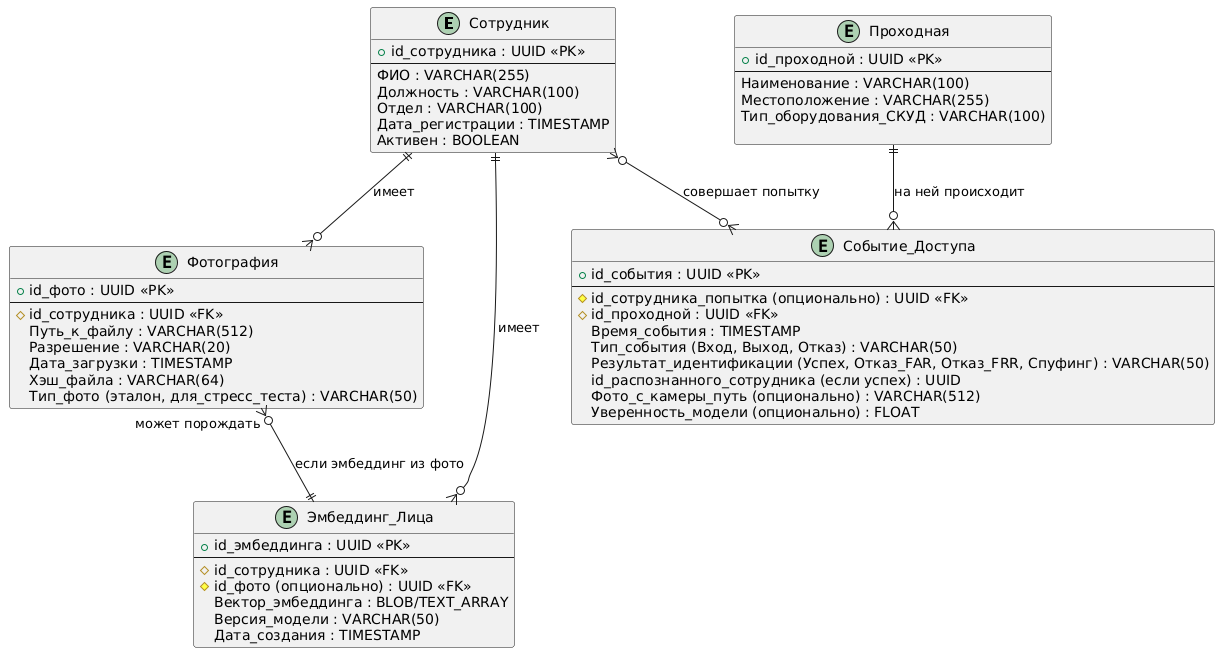

The diagram above was rendered by PlantUML. Its source (embedded in the PNG):
@startuml
entity "Сотрудник" as Employee {
  + id_сотрудника : UUID <<PK>>
  --
  ФИО : VARCHAR(255)
  Должность : VARCHAR(100)
  Отдел : VARCHAR(100)
  Дата_регистрации : TIMESTAMP
  Активен : BOOLEAN
}

entity "Фотография" as Photo {
  + id_фото : UUID <<PK>>
  --
  # id_сотрудника : UUID <<FK>>
  Путь_к_файлу : VARCHAR(512)
  Разрешение : VARCHAR(20)
  Дата_загрузки : TIMESTAMP
  Хэш_файла : VARCHAR(64)
  Тип_фото (эталон, для_стресс_теста) : VARCHAR(50)
}

entity "Эмбеддинг_Лица" as FaceEmbedding {
  + id_эмбеддинга : UUID <<PK>>
  --
  # id_сотрудника : UUID <<FK>>
  # id_фото (опционально) : UUID <<FK>>
  Вектор_эмбеддинга : BLOB/TEXT_ARRAY
  Версия_модели : VARCHAR(50)
  Дата_создания : TIMESTAMP
}

entity "Событие_Доступа" as AccessEvent {
  + id_события : UUID <<PK>>
  --
  # id_сотрудника_попытка (опционально) : UUID <<FK>>
  # id_проходной : UUID <<FK>>
  Время_события : TIMESTAMP
  Тип_события (Вход, Выход, Отказ) : VARCHAR(50)
  Результат_идентификации (Успех, Отказ_FAR, Отказ_FRR, Спуфинг) : VARCHAR(50)
  id_распознанного_сотрудника (если успех) : UUID
  Фото_с_камеры_путь (опционально) : VARCHAR(512)
  Уверенность_модели (опционально) : FLOAT
}

entity "Проходная" as Checkpoint {
  + id_проходной : UUID <<PK>>
  --
  Наименование : VARCHAR(100)
  Местоположение : VARCHAR(255)
  Тип_оборудования_СКУД : VARCHAR(100)

}

Employee ||--o{ Photo : "имеет"
Employee ||--o{ FaceEmbedding : "имеет"
Employee }o--o{ AccessEvent : "совершает попытку"
Photo }o--|| FaceEmbedding : "может порождать" (если эмбеддинг из фото)
Checkpoint ||--o{ AccessEvent : "на ней происходит"
@enduml